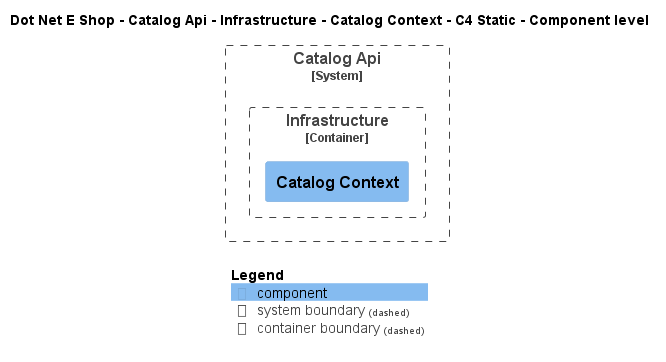

The diagram above was rendered by PlantUML. Its source (embedded in the PNG):
@startuml
!include ..\..\..\..\..\..\..\.c4s\C4_Component.puml

AddElementTag("c4interflow:lifecycle:new", $bgColor=green, $fontColor=#ffffff, $borderColor=green, $shadowing="False")
AddElementTag("c4interflow:lifecycle:changed", $bgColor=orange, $fontColor=#ffffff, $borderColor=orange, $shadowing="False")
AddElementTag("c4interflow:lifecycle:removed", $bgColor=red, $fontColor=#ffffff, $borderColor=red, $shadowing="False")

AddRelTag("c4interflow:lifecycle:new", $textColor=green, $lineColor=green)
AddRelTag("c4interflow:lifecycle:changed", $textColor=orange, $lineColor=orange)
AddRelTag("c4interflow:lifecycle:removed", $textColor=red, $lineColor=red)

SHOW_PERSON_PORTRAIT()
LAYOUT_TOP_DOWN()

skinparam linetype polyline

title Dot Net E Shop - Catalog Api - Infrastructure - Catalog Context - C4 Static - Component level


System_Boundary(DotNetEShop.SoftwareSystems.CatalogApi, "Catalog Api") {
    
Container_Boundary(DotNetEShop.SoftwareSystems.CatalogApi.Containers.Infrastructure, "Infrastructure") {
    Component(DotNetEShop.SoftwareSystems.CatalogApi.Containers.Infrastructure.Components.CatalogContext, "Catalog Context", "", "")
}
}



SHOW_LEGEND()
@enduml